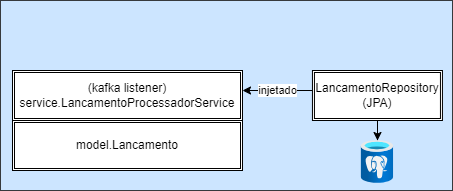

The diagram above was exported from draw.io. Its source (the exported page's mxGraphModel, read from the mxfile embedded in the PNG):
<mxGraphModel dx="880" dy="524" grid="1" gridSize="10" guides="1" tooltips="1" connect="1" arrows="1" fold="1" page="1" pageScale="1" pageWidth="827" pageHeight="1169" math="0" shadow="0">
  <root>
    <mxCell id="pYw6eVj78OGQYq_07MtF-0" />
    <mxCell id="pYw6eVj78OGQYq_07MtF-1" parent="pYw6eVj78OGQYq_07MtF-0" />
    <mxCell id="pYw6eVj78OGQYq_07MtF-2" value="" style="rounded=0;whiteSpace=wrap;html=1;fillColor=#cce5ff;strokeColor=#36393d;align=left;verticalAlign=top;" vertex="1" parent="pYw6eVj78OGQYq_07MtF-1">
      <mxGeometry x="218" y="130" width="452" height="190" as="geometry" />
    </mxCell>
    <mxCell id="pYw6eVj78OGQYq_07MtF-3" value="model.Lancamento" style="shape=ext;double=1;rounded=0;whiteSpace=wrap;html=1;" vertex="1" parent="pYw6eVj78OGQYq_07MtF-1">
      <mxGeometry x="230" y="250" width="230" height="50" as="geometry" />
    </mxCell>
    <mxCell id="pYw6eVj78OGQYq_07MtF-4" value="(kafka listener)&lt;br&gt;service.LancamentoProcessadorService" style="shape=ext;double=1;rounded=0;whiteSpace=wrap;html=1;" vertex="1" parent="pYw6eVj78OGQYq_07MtF-1">
      <mxGeometry x="230" y="200" width="230" height="50" as="geometry" />
    </mxCell>
    <mxCell id="pYw6eVj78OGQYq_07MtF-6" value="" style="edgeStyle=orthogonalEdgeStyle;rounded=0;orthogonalLoop=1;jettySize=auto;html=1;" edge="1" parent="pYw6eVj78OGQYq_07MtF-1" source="pYw6eVj78OGQYq_07MtF-7" target="pYw6eVj78OGQYq_07MtF-9">
      <mxGeometry relative="1" as="geometry" />
    </mxCell>
    <mxCell id="pYw6eVj78OGQYq_07MtF-7" value="LancamentoRepository (JPA)" style="shape=ext;double=1;rounded=0;whiteSpace=wrap;html=1;" vertex="1" parent="pYw6eVj78OGQYq_07MtF-1">
      <mxGeometry x="529.95" y="200" width="130" height="50" as="geometry" />
    </mxCell>
    <mxCell id="pYw6eVj78OGQYq_07MtF-8" value="injetado" style="endArrow=classic;html=1;rounded=0;" edge="1" parent="pYw6eVj78OGQYq_07MtF-1">
      <mxGeometry width="50" height="50" relative="1" as="geometry">
        <mxPoint x="529.95" y="220" as="sourcePoint" />
        <mxPoint x="460" y="220" as="targetPoint" />
      </mxGeometry>
    </mxCell>
    <mxCell id="pYw6eVj78OGQYq_07MtF-9" value="" style="image;aspect=fixed;html=1;points=[];align=center;fontSize=12;image=img/lib/azure2/databases/Azure_Database_PostgreSQL_Server.svg;" vertex="1" parent="pYw6eVj78OGQYq_07MtF-1">
      <mxGeometry x="578.87" y="270" width="32.17" height="42.9" as="geometry" />
    </mxCell>
  </root>
</mxGraphModel>